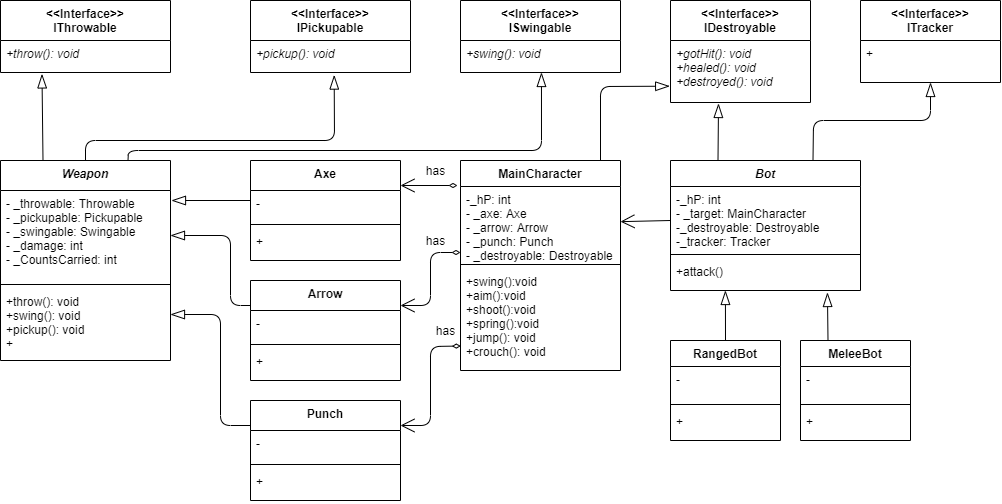

The diagram above was exported from draw.io. Its source (the exported page's mxGraphModel, read from the mxfile embedded in the PNG):
<mxGraphModel dx="1114" dy="983" grid="1" gridSize="10" guides="1" tooltips="1" connect="1" arrows="1" fold="1" page="1" pageScale="1" pageWidth="1100" pageHeight="850" math="0" shadow="0">
  <root>
    <mxCell id="0" />
    <mxCell id="1" parent="0" />
    <mxCell id="8WzoLCPJCkAhEt9JKzIJ-9" value="MainCharacter" style="swimlane;fontStyle=1;align=center;verticalAlign=top;childLayout=stackLayout;horizontal=1;startSize=26;horizontalStack=0;resizeParent=1;resizeParentMax=0;resizeLast=0;collapsible=1;marginBottom=0;" parent="1" vertex="1">
      <mxGeometry x="470" y="170" width="160" height="210" as="geometry">
        <mxRectangle x="380" y="230" width="100" height="26" as="alternateBounds" />
      </mxGeometry>
    </mxCell>
    <mxCell id="8WzoLCPJCkAhEt9JKzIJ-10" value="-_hP: int&#10;- _axe: Axe&#10;- _arrow: Arrow&#10;- _punch: Punch&#10;- _destroyable: Destroyable&#10;" style="text;strokeColor=none;fillColor=none;align=left;verticalAlign=top;spacingLeft=4;spacingRight=4;overflow=hidden;rotatable=0;points=[[0,0.5],[1,0.5]];portConstraint=eastwest;" parent="8WzoLCPJCkAhEt9JKzIJ-9" vertex="1">
      <mxGeometry y="26" width="160" height="74" as="geometry" />
    </mxCell>
    <mxCell id="8WzoLCPJCkAhEt9JKzIJ-11" value="" style="line;strokeWidth=1;fillColor=none;align=left;verticalAlign=middle;spacingTop=-1;spacingLeft=3;spacingRight=3;rotatable=0;labelPosition=right;points=[];portConstraint=eastwest;" parent="8WzoLCPJCkAhEt9JKzIJ-9" vertex="1">
      <mxGeometry y="100" width="160" height="8" as="geometry" />
    </mxCell>
    <mxCell id="8WzoLCPJCkAhEt9JKzIJ-12" value="+swing():void&#10;+aim():void&#10;+shoot():void&#10;+spring():void&#10;+jump(): void&#10;+crouch(): void&#10;&#10;" style="text;strokeColor=none;fillColor=none;align=left;verticalAlign=top;spacingLeft=4;spacingRight=4;overflow=hidden;rotatable=0;points=[[0,0.5],[1,0.5]];portConstraint=eastwest;" parent="8WzoLCPJCkAhEt9JKzIJ-9" vertex="1">
      <mxGeometry y="108" width="160" height="102" as="geometry" />
    </mxCell>
    <mxCell id="8WzoLCPJCkAhEt9JKzIJ-22" value="&lt;&lt;Interface&gt;&gt;&#10;ISwingable" style="swimlane;fontStyle=1;align=center;verticalAlign=top;childLayout=stackLayout;horizontal=1;startSize=40;horizontalStack=0;resizeParent=1;resizeParentMax=0;resizeLast=0;collapsible=1;marginBottom=0;" parent="1" vertex="1">
      <mxGeometry x="470" y="10" width="160" height="72" as="geometry">
        <mxRectangle x="380" y="230" width="100" height="26" as="alternateBounds" />
      </mxGeometry>
    </mxCell>
    <mxCell id="8WzoLCPJCkAhEt9JKzIJ-25" value="+swing(): void" style="text;strokeColor=none;fillColor=none;align=left;verticalAlign=top;spacingLeft=4;spacingRight=4;overflow=hidden;rotatable=0;points=[[0,0.5],[1,0.5]];portConstraint=eastwest;fontStyle=2" parent="8WzoLCPJCkAhEt9JKzIJ-22" vertex="1">
      <mxGeometry y="40" width="160" height="32" as="geometry" />
    </mxCell>
    <mxCell id="8WzoLCPJCkAhEt9JKzIJ-26" value="&lt;&lt;Interface&gt;&gt;&#10;IPickupable" style="swimlane;fontStyle=1;align=center;verticalAlign=top;childLayout=stackLayout;horizontal=1;startSize=40;horizontalStack=0;resizeParent=1;resizeParentMax=0;resizeLast=0;collapsible=1;marginBottom=0;" parent="1" vertex="1">
      <mxGeometry x="260" y="10" width="160" height="72" as="geometry">
        <mxRectangle x="380" y="230" width="100" height="26" as="alternateBounds" />
      </mxGeometry>
    </mxCell>
    <mxCell id="8WzoLCPJCkAhEt9JKzIJ-29" value="+pickup(): void" style="text;strokeColor=none;fillColor=none;align=left;verticalAlign=top;spacingLeft=4;spacingRight=4;overflow=hidden;rotatable=0;points=[[0,0.5],[1,0.5]];portConstraint=eastwest;fontStyle=2" parent="8WzoLCPJCkAhEt9JKzIJ-26" vertex="1">
      <mxGeometry y="40" width="160" height="32" as="geometry" />
    </mxCell>
    <mxCell id="8WzoLCPJCkAhEt9JKzIJ-30" value="&lt;&lt;Interface&gt;&gt;&#10;IThrowable" style="swimlane;fontStyle=1;align=center;verticalAlign=top;childLayout=stackLayout;horizontal=1;startSize=40;horizontalStack=0;resizeParent=1;resizeParentMax=0;resizeLast=0;collapsible=1;marginBottom=0;" parent="1" vertex="1">
      <mxGeometry x="10" y="10" width="170" height="72" as="geometry">
        <mxRectangle x="380" y="230" width="100" height="26" as="alternateBounds" />
      </mxGeometry>
    </mxCell>
    <mxCell id="8WzoLCPJCkAhEt9JKzIJ-33" value="+throw(): void" style="text;strokeColor=none;fillColor=none;align=left;verticalAlign=top;spacingLeft=4;spacingRight=4;overflow=hidden;rotatable=0;points=[[0,0.5],[1,0.5]];portConstraint=eastwest;fontStyle=2" parent="8WzoLCPJCkAhEt9JKzIJ-30" vertex="1">
      <mxGeometry y="40" width="170" height="32" as="geometry" />
    </mxCell>
    <mxCell id="8WzoLCPJCkAhEt9JKzIJ-34" value="Weapon" style="swimlane;fontStyle=3;align=center;verticalAlign=top;childLayout=stackLayout;horizontal=1;startSize=30;horizontalStack=0;resizeParent=1;resizeParentMax=0;resizeLast=0;collapsible=1;marginBottom=0;" parent="1" vertex="1">
      <mxGeometry x="10" y="170" width="170" height="200" as="geometry">
        <mxRectangle x="380" y="230" width="100" height="26" as="alternateBounds" />
      </mxGeometry>
    </mxCell>
    <mxCell id="8WzoLCPJCkAhEt9JKzIJ-35" value="- _throwable: Throwable&#10;- _pickupable: Pickupable&#10;- _swingable: Swingable&#10;- _damage: int&#10;- _CountsCarried: int" style="text;strokeColor=none;fillColor=none;align=left;verticalAlign=top;spacingLeft=4;spacingRight=4;overflow=hidden;rotatable=0;points=[[0,0.5],[1,0.5]];portConstraint=eastwest;" parent="8WzoLCPJCkAhEt9JKzIJ-34" vertex="1">
      <mxGeometry y="30" width="170" height="90" as="geometry" />
    </mxCell>
    <mxCell id="8WzoLCPJCkAhEt9JKzIJ-36" value="" style="line;strokeWidth=1;fillColor=none;align=left;verticalAlign=middle;spacingTop=-1;spacingLeft=3;spacingRight=3;rotatable=0;labelPosition=right;points=[];portConstraint=eastwest;" parent="8WzoLCPJCkAhEt9JKzIJ-34" vertex="1">
      <mxGeometry y="120" width="170" height="8" as="geometry" />
    </mxCell>
    <mxCell id="8WzoLCPJCkAhEt9JKzIJ-37" value="+throw(): void &#10;+swing(): void&#10;+pickup(): void&#10;+" style="text;strokeColor=none;fillColor=none;align=left;verticalAlign=top;spacingLeft=4;spacingRight=4;overflow=hidden;rotatable=0;points=[[0,0.5],[1,0.5]];portConstraint=eastwest;fontStyle=0" parent="8WzoLCPJCkAhEt9JKzIJ-34" vertex="1">
      <mxGeometry y="128" width="170" height="72" as="geometry" />
    </mxCell>
    <mxCell id="8WzoLCPJCkAhEt9JKzIJ-39" value="" style="endArrow=blockThin;endFill=0;endSize=12;html=1;fontColor=#FFFFFF;exitX=0.25;exitY=0;exitDx=0;exitDy=0;entryX=0.244;entryY=1.045;entryDx=0;entryDy=0;entryPerimeter=0;" parent="1" source="8WzoLCPJCkAhEt9JKzIJ-34" target="8WzoLCPJCkAhEt9JKzIJ-33" edge="1">
      <mxGeometry width="160" relative="1" as="geometry">
        <mxPoint x="20" y="230" as="sourcePoint" />
        <mxPoint x="160" y="230" as="targetPoint" />
      </mxGeometry>
    </mxCell>
    <mxCell id="8WzoLCPJCkAhEt9JKzIJ-40" value="" style="endArrow=blockThin;endFill=0;endSize=12;html=1;fontColor=#FFFFFF;exitX=0.5;exitY=0;exitDx=0;exitDy=0;entryX=0.523;entryY=1.08;entryDx=0;entryDy=0;entryPerimeter=0;" parent="1" source="8WzoLCPJCkAhEt9JKzIJ-34" target="8WzoLCPJCkAhEt9JKzIJ-29" edge="1">
      <mxGeometry width="160" relative="1" as="geometry">
        <mxPoint x="232.5" y="190" as="sourcePoint" />
        <mxPoint x="115.97000000000003" y="143.10400000000004" as="targetPoint" />
        <Array as="points">
          <mxPoint x="95" y="150" />
          <mxPoint x="344" y="150" />
        </Array>
      </mxGeometry>
    </mxCell>
    <mxCell id="8WzoLCPJCkAhEt9JKzIJ-41" value="" style="endArrow=blockThin;endFill=0;endSize=12;html=1;fontColor=#FFFFFF;exitX=0.75;exitY=0;exitDx=0;exitDy=0;entryX=0.506;entryY=1;entryDx=0;entryDy=0;entryPerimeter=0;" parent="1" source="8WzoLCPJCkAhEt9JKzIJ-34" target="8WzoLCPJCkAhEt9JKzIJ-25" edge="1">
      <mxGeometry width="160" relative="1" as="geometry">
        <mxPoint x="285" y="190" as="sourcePoint" />
        <mxPoint x="630" y="120" as="targetPoint" />
        <Array as="points">
          <mxPoint x="138" y="160" />
          <mxPoint x="551" y="160" />
        </Array>
      </mxGeometry>
    </mxCell>
    <mxCell id="8WzoLCPJCkAhEt9JKzIJ-43" value="&lt;&lt;Interface&gt;&gt;&#10;IDestroyable" style="swimlane;fontStyle=1;align=center;verticalAlign=top;childLayout=stackLayout;horizontal=1;startSize=40;horizontalStack=0;resizeParent=1;resizeParentMax=0;resizeLast=0;collapsible=1;marginBottom=0;" parent="1" vertex="1">
      <mxGeometry x="680" y="10" width="140" height="102" as="geometry">
        <mxRectangle x="380" y="230" width="100" height="26" as="alternateBounds" />
      </mxGeometry>
    </mxCell>
    <mxCell id="8WzoLCPJCkAhEt9JKzIJ-46" value="+gotHit(): void&#10;+healed(): void&#10;+destroyed(): void" style="text;strokeColor=none;fillColor=none;align=left;verticalAlign=top;spacingLeft=4;spacingRight=4;overflow=hidden;rotatable=0;points=[[0,0.5],[1,0.5]];portConstraint=eastwest;fontStyle=2" parent="8WzoLCPJCkAhEt9JKzIJ-43" vertex="1">
      <mxGeometry y="40" width="140" height="62" as="geometry" />
    </mxCell>
    <mxCell id="8WzoLCPJCkAhEt9JKzIJ-47" value="Axe" style="swimlane;fontStyle=1;align=center;verticalAlign=top;childLayout=stackLayout;horizontal=1;startSize=30;horizontalStack=0;resizeParent=1;resizeParentMax=0;resizeLast=0;collapsible=1;marginBottom=0;" parent="1" vertex="1">
      <mxGeometry x="260" y="170" width="150" height="100" as="geometry">
        <mxRectangle x="380" y="230" width="100" height="26" as="alternateBounds" />
      </mxGeometry>
    </mxCell>
    <mxCell id="8WzoLCPJCkAhEt9JKzIJ-48" value="-" style="text;strokeColor=none;fillColor=none;align=left;verticalAlign=top;spacingLeft=4;spacingRight=4;overflow=hidden;rotatable=0;points=[[0,0.5],[1,0.5]];portConstraint=eastwest;" parent="8WzoLCPJCkAhEt9JKzIJ-47" vertex="1">
      <mxGeometry y="30" width="150" height="30" as="geometry" />
    </mxCell>
    <mxCell id="8WzoLCPJCkAhEt9JKzIJ-49" value="" style="line;strokeWidth=1;fillColor=none;align=left;verticalAlign=middle;spacingTop=-1;spacingLeft=3;spacingRight=3;rotatable=0;labelPosition=right;points=[];portConstraint=eastwest;" parent="8WzoLCPJCkAhEt9JKzIJ-47" vertex="1">
      <mxGeometry y="60" width="150" height="8" as="geometry" />
    </mxCell>
    <mxCell id="8WzoLCPJCkAhEt9JKzIJ-50" value="+" style="text;strokeColor=none;fillColor=none;align=left;verticalAlign=top;spacingLeft=4;spacingRight=4;overflow=hidden;rotatable=0;points=[[0,0.5],[1,0.5]];portConstraint=eastwest;" parent="8WzoLCPJCkAhEt9JKzIJ-47" vertex="1">
      <mxGeometry y="68" width="150" height="32" as="geometry" />
    </mxCell>
    <mxCell id="8WzoLCPJCkAhEt9JKzIJ-51" value="Arrow" style="swimlane;fontStyle=1;align=center;verticalAlign=top;childLayout=stackLayout;horizontal=1;startSize=30;horizontalStack=0;resizeParent=1;resizeParentMax=0;resizeLast=0;collapsible=1;marginBottom=0;" parent="1" vertex="1">
      <mxGeometry x="260" y="290" width="150" height="100" as="geometry">
        <mxRectangle x="380" y="230" width="100" height="26" as="alternateBounds" />
      </mxGeometry>
    </mxCell>
    <mxCell id="8WzoLCPJCkAhEt9JKzIJ-52" value="-" style="text;strokeColor=none;fillColor=none;align=left;verticalAlign=top;spacingLeft=4;spacingRight=4;overflow=hidden;rotatable=0;points=[[0,0.5],[1,0.5]];portConstraint=eastwest;" parent="8WzoLCPJCkAhEt9JKzIJ-51" vertex="1">
      <mxGeometry y="30" width="150" height="30" as="geometry" />
    </mxCell>
    <mxCell id="8WzoLCPJCkAhEt9JKzIJ-53" value="" style="line;strokeWidth=1;fillColor=none;align=left;verticalAlign=middle;spacingTop=-1;spacingLeft=3;spacingRight=3;rotatable=0;labelPosition=right;points=[];portConstraint=eastwest;" parent="8WzoLCPJCkAhEt9JKzIJ-51" vertex="1">
      <mxGeometry y="60" width="150" height="8" as="geometry" />
    </mxCell>
    <mxCell id="8WzoLCPJCkAhEt9JKzIJ-54" value="+" style="text;strokeColor=none;fillColor=none;align=left;verticalAlign=top;spacingLeft=4;spacingRight=4;overflow=hidden;rotatable=0;points=[[0,0.5],[1,0.5]];portConstraint=eastwest;" parent="8WzoLCPJCkAhEt9JKzIJ-51" vertex="1">
      <mxGeometry y="68" width="150" height="32" as="geometry" />
    </mxCell>
    <mxCell id="8WzoLCPJCkAhEt9JKzIJ-55" value="Punch" style="swimlane;fontStyle=1;align=center;verticalAlign=top;childLayout=stackLayout;horizontal=1;startSize=30;horizontalStack=0;resizeParent=1;resizeParentMax=0;resizeLast=0;collapsible=1;marginBottom=0;" parent="1" vertex="1">
      <mxGeometry x="260" y="410" width="150" height="100" as="geometry">
        <mxRectangle x="380" y="230" width="100" height="26" as="alternateBounds" />
      </mxGeometry>
    </mxCell>
    <mxCell id="8WzoLCPJCkAhEt9JKzIJ-56" value="-" style="text;strokeColor=none;fillColor=none;align=left;verticalAlign=top;spacingLeft=4;spacingRight=4;overflow=hidden;rotatable=0;points=[[0,0.5],[1,0.5]];portConstraint=eastwest;" parent="8WzoLCPJCkAhEt9JKzIJ-55" vertex="1">
      <mxGeometry y="30" width="150" height="30" as="geometry" />
    </mxCell>
    <mxCell id="8WzoLCPJCkAhEt9JKzIJ-57" value="" style="line;strokeWidth=1;fillColor=none;align=left;verticalAlign=middle;spacingTop=-1;spacingLeft=3;spacingRight=3;rotatable=0;labelPosition=right;points=[];portConstraint=eastwest;" parent="8WzoLCPJCkAhEt9JKzIJ-55" vertex="1">
      <mxGeometry y="60" width="150" height="8" as="geometry" />
    </mxCell>
    <mxCell id="8WzoLCPJCkAhEt9JKzIJ-58" value="+" style="text;strokeColor=none;fillColor=none;align=left;verticalAlign=top;spacingLeft=4;spacingRight=4;overflow=hidden;rotatable=0;points=[[0,0.5],[1,0.5]];portConstraint=eastwest;" parent="8WzoLCPJCkAhEt9JKzIJ-55" vertex="1">
      <mxGeometry y="68" width="150" height="32" as="geometry" />
    </mxCell>
    <mxCell id="8WzoLCPJCkAhEt9JKzIJ-59" value="" style="endArrow=blockThin;endFill=0;endSize=12;html=1;fontColor=#FFFFFF;" parent="1" edge="1">
      <mxGeometry width="160" relative="1" as="geometry">
        <mxPoint x="260" y="210" as="sourcePoint" />
        <mxPoint x="181" y="210" as="targetPoint" />
      </mxGeometry>
    </mxCell>
    <mxCell id="8WzoLCPJCkAhEt9JKzIJ-60" value="" style="endArrow=blockThin;endFill=0;endSize=12;html=1;fontColor=#FFFFFF;exitX=0;exitY=0.25;exitDx=0;exitDy=0;entryX=1;entryY=0.5;entryDx=0;entryDy=0;" parent="1" source="8WzoLCPJCkAhEt9JKzIJ-51" target="8WzoLCPJCkAhEt9JKzIJ-35" edge="1">
      <mxGeometry width="160" relative="1" as="geometry">
        <mxPoint x="270" y="225" as="sourcePoint" />
        <mxPoint x="191.36000000000013" y="228.09000000000003" as="targetPoint" />
        <Array as="points">
          <mxPoint x="240" y="315" />
          <mxPoint x="240" y="245" />
        </Array>
      </mxGeometry>
    </mxCell>
    <mxCell id="8WzoLCPJCkAhEt9JKzIJ-61" value="" style="endArrow=blockThin;endFill=0;endSize=12;html=1;fontColor=#FFFFFF;exitX=0;exitY=0.25;exitDx=0;exitDy=0;" parent="1" source="8WzoLCPJCkAhEt9JKzIJ-55" edge="1">
      <mxGeometry width="160" relative="1" as="geometry">
        <mxPoint x="280" y="235" as="sourcePoint" />
        <mxPoint x="180" y="324" as="targetPoint" />
        <Array as="points">
          <mxPoint x="230" y="435" />
          <mxPoint x="230" y="324" />
        </Array>
      </mxGeometry>
    </mxCell>
    <mxCell id="8WzoLCPJCkAhEt9JKzIJ-62" value="&lt;&lt;Interface&gt;&gt;&#10;ITracker" style="swimlane;fontStyle=1;align=center;verticalAlign=top;childLayout=stackLayout;horizontal=1;startSize=40;horizontalStack=0;resizeParent=1;resizeParentMax=0;resizeLast=0;collapsible=1;marginBottom=0;" parent="1" vertex="1">
      <mxGeometry x="870" y="10" width="140" height="82" as="geometry">
        <mxRectangle x="380" y="230" width="100" height="26" as="alternateBounds" />
      </mxGeometry>
    </mxCell>
    <mxCell id="8WzoLCPJCkAhEt9JKzIJ-65" value="+" style="text;strokeColor=none;fillColor=none;align=left;verticalAlign=top;spacingLeft=4;spacingRight=4;overflow=hidden;rotatable=0;points=[[0,0.5],[1,0.5]];portConstraint=eastwest;" parent="8WzoLCPJCkAhEt9JKzIJ-62" vertex="1">
      <mxGeometry y="40" width="140" height="42" as="geometry" />
    </mxCell>
    <mxCell id="8WzoLCPJCkAhEt9JKzIJ-66" value="Bot" style="swimlane;fontStyle=3;align=center;verticalAlign=top;childLayout=stackLayout;horizontal=1;startSize=26;horizontalStack=0;resizeParent=1;resizeParentMax=0;resizeLast=0;collapsible=1;marginBottom=0;" parent="1" vertex="1">
      <mxGeometry x="680" y="170" width="190" height="130" as="geometry">
        <mxRectangle x="380" y="230" width="100" height="26" as="alternateBounds" />
      </mxGeometry>
    </mxCell>
    <mxCell id="8WzoLCPJCkAhEt9JKzIJ-67" value="-_hP: int&#10;- _target: MainCharacter &#10;-_destroyable: Destroyable&#10;-_tracker: Tracker&#10;-_" style="text;strokeColor=none;fillColor=none;align=left;verticalAlign=top;spacingLeft=4;spacingRight=4;overflow=hidden;rotatable=0;points=[[0,0.5],[1,0.5]];portConstraint=eastwest;" parent="8WzoLCPJCkAhEt9JKzIJ-66" vertex="1">
      <mxGeometry y="26" width="190" height="64" as="geometry" />
    </mxCell>
    <mxCell id="8WzoLCPJCkAhEt9JKzIJ-68" value="" style="line;strokeWidth=1;fillColor=none;align=left;verticalAlign=middle;spacingTop=-1;spacingLeft=3;spacingRight=3;rotatable=0;labelPosition=right;points=[];portConstraint=eastwest;" parent="8WzoLCPJCkAhEt9JKzIJ-66" vertex="1">
      <mxGeometry y="90" width="190" height="8" as="geometry" />
    </mxCell>
    <mxCell id="8WzoLCPJCkAhEt9JKzIJ-69" value="+attack()" style="text;strokeColor=none;fillColor=none;align=left;verticalAlign=top;spacingLeft=4;spacingRight=4;overflow=hidden;rotatable=0;points=[[0,0.5],[1,0.5]];portConstraint=eastwest;" parent="8WzoLCPJCkAhEt9JKzIJ-66" vertex="1">
      <mxGeometry y="98" width="190" height="32" as="geometry" />
    </mxCell>
    <mxCell id="8WzoLCPJCkAhEt9JKzIJ-70" value="MeleeBot" style="swimlane;fontStyle=1;align=center;verticalAlign=top;childLayout=stackLayout;horizontal=1;startSize=26;horizontalStack=0;resizeParent=1;resizeParentMax=0;resizeLast=0;collapsible=1;marginBottom=0;" parent="1" vertex="1">
      <mxGeometry x="810" y="350" width="110" height="100" as="geometry">
        <mxRectangle x="380" y="230" width="100" height="26" as="alternateBounds" />
      </mxGeometry>
    </mxCell>
    <mxCell id="8WzoLCPJCkAhEt9JKzIJ-71" value="-" style="text;strokeColor=none;fillColor=none;align=left;verticalAlign=top;spacingLeft=4;spacingRight=4;overflow=hidden;rotatable=0;points=[[0,0.5],[1,0.5]];portConstraint=eastwest;" parent="8WzoLCPJCkAhEt9JKzIJ-70" vertex="1">
      <mxGeometry y="26" width="110" height="34" as="geometry" />
    </mxCell>
    <mxCell id="8WzoLCPJCkAhEt9JKzIJ-72" value="" style="line;strokeWidth=1;fillColor=none;align=left;verticalAlign=middle;spacingTop=-1;spacingLeft=3;spacingRight=3;rotatable=0;labelPosition=right;points=[];portConstraint=eastwest;" parent="8WzoLCPJCkAhEt9JKzIJ-70" vertex="1">
      <mxGeometry y="60" width="110" height="8" as="geometry" />
    </mxCell>
    <mxCell id="8WzoLCPJCkAhEt9JKzIJ-73" value="+" style="text;strokeColor=none;fillColor=none;align=left;verticalAlign=top;spacingLeft=4;spacingRight=4;overflow=hidden;rotatable=0;points=[[0,0.5],[1,0.5]];portConstraint=eastwest;" parent="8WzoLCPJCkAhEt9JKzIJ-70" vertex="1">
      <mxGeometry y="68" width="110" height="32" as="geometry" />
    </mxCell>
    <mxCell id="8WzoLCPJCkAhEt9JKzIJ-74" value="RangedBot" style="swimlane;fontStyle=1;align=center;verticalAlign=top;childLayout=stackLayout;horizontal=1;startSize=26;horizontalStack=0;resizeParent=1;resizeParentMax=0;resizeLast=0;collapsible=1;marginBottom=0;" parent="1" vertex="1">
      <mxGeometry x="680" y="350" width="110" height="100" as="geometry">
        <mxRectangle x="380" y="230" width="100" height="26" as="alternateBounds" />
      </mxGeometry>
    </mxCell>
    <mxCell id="8WzoLCPJCkAhEt9JKzIJ-75" value="-" style="text;strokeColor=none;fillColor=none;align=left;verticalAlign=top;spacingLeft=4;spacingRight=4;overflow=hidden;rotatable=0;points=[[0,0.5],[1,0.5]];portConstraint=eastwest;" parent="8WzoLCPJCkAhEt9JKzIJ-74" vertex="1">
      <mxGeometry y="26" width="110" height="34" as="geometry" />
    </mxCell>
    <mxCell id="8WzoLCPJCkAhEt9JKzIJ-76" value="" style="line;strokeWidth=1;fillColor=none;align=left;verticalAlign=middle;spacingTop=-1;spacingLeft=3;spacingRight=3;rotatable=0;labelPosition=right;points=[];portConstraint=eastwest;" parent="8WzoLCPJCkAhEt9JKzIJ-74" vertex="1">
      <mxGeometry y="60" width="110" height="8" as="geometry" />
    </mxCell>
    <mxCell id="8WzoLCPJCkAhEt9JKzIJ-77" value="+" style="text;strokeColor=none;fillColor=none;align=left;verticalAlign=top;spacingLeft=4;spacingRight=4;overflow=hidden;rotatable=0;points=[[0,0.5],[1,0.5]];portConstraint=eastwest;" parent="8WzoLCPJCkAhEt9JKzIJ-74" vertex="1">
      <mxGeometry y="68" width="110" height="32" as="geometry" />
    </mxCell>
    <mxCell id="8WzoLCPJCkAhEt9JKzIJ-78" value="" style="endArrow=open;endFill=1;endSize=12;html=1;fontColor=#FFFFFF;entryX=1;entryY=0.25;entryDx=0;entryDy=0;startArrow=diamondThin;startFill=0;" parent="1" target="8WzoLCPJCkAhEt9JKzIJ-47" edge="1">
      <mxGeometry width="160" relative="1" as="geometry">
        <mxPoint x="467" y="195" as="sourcePoint" />
        <mxPoint x="410" y="200" as="targetPoint" />
      </mxGeometry>
    </mxCell>
    <mxCell id="8WzoLCPJCkAhEt9JKzIJ-79" value="" style="endArrow=open;endFill=1;endSize=12;html=1;fontColor=#FFFFFF;entryX=1;entryY=0.25;entryDx=0;entryDy=0;startArrow=diamondThin;startFill=0;" parent="1" target="8WzoLCPJCkAhEt9JKzIJ-51" edge="1">
      <mxGeometry width="160" relative="1" as="geometry">
        <mxPoint x="470" y="262" as="sourcePoint" />
        <mxPoint x="420" y="225" as="targetPoint" />
        <Array as="points">
          <mxPoint x="440" y="262" />
          <mxPoint x="440" y="315" />
        </Array>
      </mxGeometry>
    </mxCell>
    <mxCell id="8WzoLCPJCkAhEt9JKzIJ-80" value="" style="endArrow=open;endFill=1;endSize=12;html=1;fontColor=#FFFFFF;exitX=0.002;exitY=0.76;exitDx=0;exitDy=0;entryX=1;entryY=0.25;entryDx=0;entryDy=0;exitPerimeter=0;startArrow=diamondThin;startFill=0;" parent="1" source="8WzoLCPJCkAhEt9JKzIJ-12" target="8WzoLCPJCkAhEt9JKzIJ-55" edge="1">
      <mxGeometry width="160" relative="1" as="geometry">
        <mxPoint x="480" y="283.0000000000001" as="sourcePoint" />
        <mxPoint x="420" y="325" as="targetPoint" />
        <Array as="points">
          <mxPoint x="440" y="356" />
          <mxPoint x="440" y="435" />
        </Array>
      </mxGeometry>
    </mxCell>
    <mxCell id="8WzoLCPJCkAhEt9JKzIJ-81" value="" style="endArrow=blockThin;endFill=0;endSize=12;html=1;fontColor=#FFFFFF;exitX=0.875;exitY=0;exitDx=0;exitDy=0;entryX=-0.006;entryY=0.737;entryDx=0;entryDy=0;exitPerimeter=0;entryPerimeter=0;" parent="1" source="8WzoLCPJCkAhEt9JKzIJ-9" target="8WzoLCPJCkAhEt9JKzIJ-46" edge="1">
      <mxGeometry width="160" relative="1" as="geometry">
        <mxPoint x="480.32000000000016" y="233.66199999999992" as="sourcePoint" />
        <mxPoint x="420" y="225" as="targetPoint" />
        <Array as="points">
          <mxPoint x="610" y="96" />
        </Array>
      </mxGeometry>
    </mxCell>
    <mxCell id="8WzoLCPJCkAhEt9JKzIJ-82" value="" style="endArrow=blockThin;endFill=0;endSize=12;html=1;fontColor=#FFFFFF;exitX=0.75;exitY=0;exitDx=0;exitDy=0;" parent="1" source="8WzoLCPJCkAhEt9JKzIJ-66" target="8WzoLCPJCkAhEt9JKzIJ-65" edge="1">
      <mxGeometry width="160" relative="1" as="geometry">
        <mxPoint x="909" y="140" as="sourcePoint" />
        <mxPoint x="850" y="140" as="targetPoint" />
        <Array as="points">
          <mxPoint x="823" y="130" />
          <mxPoint x="940" y="130" />
        </Array>
      </mxGeometry>
    </mxCell>
    <mxCell id="8WzoLCPJCkAhEt9JKzIJ-85" value="" style="endArrow=blockThin;endFill=0;endSize=12;html=1;fontColor=#FFFFFF;exitX=0.5;exitY=0;exitDx=0;exitDy=0;entryX=0.289;entryY=1;entryDx=0;entryDy=0;entryPerimeter=0;" parent="1" source="8WzoLCPJCkAhEt9JKzIJ-74" target="8WzoLCPJCkAhEt9JKzIJ-69" edge="1">
      <mxGeometry width="160" relative="1" as="geometry">
        <mxPoint x="270" y="445" as="sourcePoint" />
        <mxPoint x="965" y="100" as="targetPoint" />
      </mxGeometry>
    </mxCell>
    <mxCell id="8WzoLCPJCkAhEt9JKzIJ-86" value="" style="endArrow=blockThin;endFill=0;endSize=12;html=1;fontColor=#FFFFFF;exitX=0.25;exitY=0;exitDx=0;exitDy=0;entryX=0.826;entryY=1.063;entryDx=0;entryDy=0;entryPerimeter=0;" parent="1" source="8WzoLCPJCkAhEt9JKzIJ-70" target="8WzoLCPJCkAhEt9JKzIJ-69" edge="1">
      <mxGeometry width="160" relative="1" as="geometry">
        <mxPoint x="905" y="280" as="sourcePoint" />
        <mxPoint x="1035" y="130" as="targetPoint" />
      </mxGeometry>
    </mxCell>
    <mxCell id="8WzoLCPJCkAhEt9JKzIJ-89" value="&lt;font color=&quot;#000000&quot;&gt;has&lt;/font&gt;" style="text;html=1;align=center;verticalAlign=middle;resizable=0;points=[];autosize=1;fontColor=#FFFFFF;" parent="1" vertex="1">
      <mxGeometry x="430" y="170" width="30" height="20" as="geometry" />
    </mxCell>
    <mxCell id="8WzoLCPJCkAhEt9JKzIJ-91" value="&lt;font color=&quot;#000000&quot;&gt;has&lt;/font&gt;" style="text;html=1;align=center;verticalAlign=middle;resizable=0;points=[];autosize=1;fontColor=#FFFFFF;" parent="1" vertex="1">
      <mxGeometry x="430" y="240" width="30" height="20" as="geometry" />
    </mxCell>
    <mxCell id="8WzoLCPJCkAhEt9JKzIJ-92" value="&lt;font color=&quot;#000000&quot;&gt;has&lt;/font&gt;" style="text;html=1;align=center;verticalAlign=middle;resizable=0;points=[];autosize=1;fontColor=#FFFFFF;" parent="1" vertex="1">
      <mxGeometry x="440" y="330" width="30" height="20" as="geometry" />
    </mxCell>
    <mxCell id="QAEqEd7zeRz9iq86QxuX-1" value="" style="endArrow=blockThin;endFill=0;endSize=12;html=1;fontColor=#FFFFFF;exitX=0.25;exitY=0;exitDx=0;exitDy=0;" edge="1" parent="1" source="8WzoLCPJCkAhEt9JKzIJ-66">
      <mxGeometry width="160" relative="1" as="geometry">
        <mxPoint x="745" y="360" as="sourcePoint" />
        <mxPoint x="728" y="113" as="targetPoint" />
      </mxGeometry>
    </mxCell>
    <mxCell id="QAEqEd7zeRz9iq86QxuX-2" value="" style="endArrow=open;endFill=0;endSize=12;html=1;fontColor=#FFFFFF;" edge="1" parent="1" target="8WzoLCPJCkAhEt9JKzIJ-10">
      <mxGeometry width="160" relative="1" as="geometry">
        <mxPoint x="680" y="230" as="sourcePoint" />
        <mxPoint x="738" y="123" as="targetPoint" />
      </mxGeometry>
    </mxCell>
  </root>
</mxGraphModel>